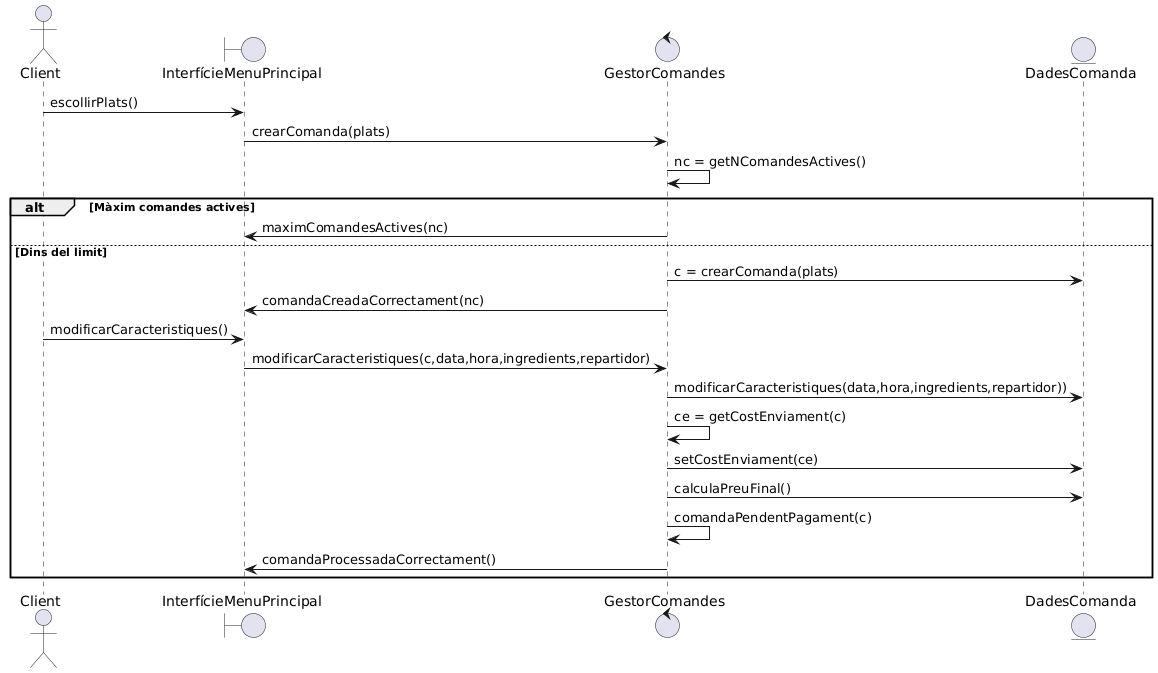

The diagram above was rendered by PlantUML. Its source (embedded in the PNG):
@startuml
actor Client
boundary InterfícieMenuPrincipal
control GestorComandes
entity DadesComanda


Client -> InterfícieMenuPrincipal: escollirPlats()
InterfícieMenuPrincipal -> GestorComandes: crearComanda(plats)
GestorComandes -> GestorComandes: nc = getNComandesActives()

alt Màxim comandes actives
GestorComandes -> InterfícieMenuPrincipal: maximComandesActives(nc)

else Dins del limit
GestorComandes -> DadesComanda: c = crearComanda(plats)
GestorComandes -> InterfícieMenuPrincipal: comandaCreadaCorrectament(nc)
Client -> InterfícieMenuPrincipal: modificarCaracteristiques()
InterfícieMenuPrincipal -> GestorComandes: modificarCaracteristiques(c,data,hora,ingredients,repartidor)
GestorComandes -> DadesComanda: modificarCaracteristiques(data,hora,ingredients,repartidor))

GestorComandes -> GestorComandes: ce = getCostEnviament(c)
GestorComandes -> DadesComanda: setCostEnviament(ce)
GestorComandes -> DadesComanda: calculaPreuFinal()

GestorComandes -> GestorComandes: comandaPendentPagament(c)
GestorComandes -> InterfícieMenuPrincipal: comandaProcessadaCorrectament()
end
@enduml